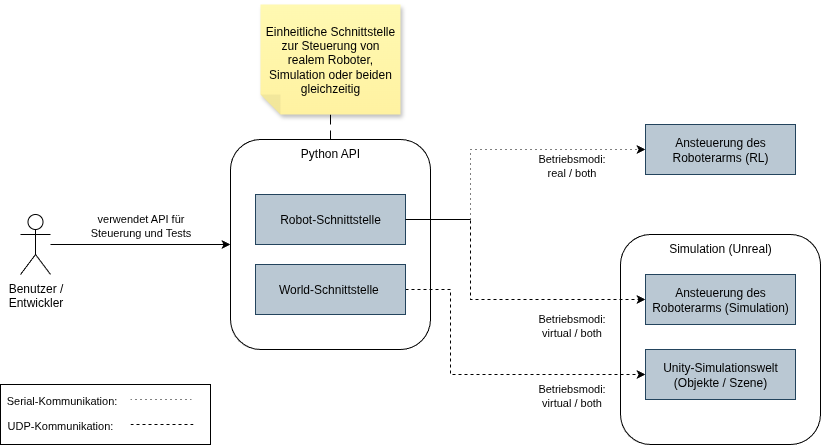

The diagram above was exported from draw.io. Its source (the exported page's mxGraphModel, read from the mxfile embedded in the PNG):
<mxGraphModel dx="1426" dy="995" grid="1" gridSize="10" guides="1" tooltips="1" connect="1" arrows="1" fold="1" page="1" pageScale="1" pageWidth="850" pageHeight="1100" math="0" shadow="0">
  <root>
    <mxCell id="0" />
    <mxCell id="1" parent="0" />
    <mxCell id="_XBLvZtReCDy-4TYbb5j-20" value="" style="rounded=0;whiteSpace=wrap;html=1;" vertex="1" parent="1">
      <mxGeometry x="120" y="440" width="210" height="60" as="geometry" />
    </mxCell>
    <mxCell id="_XBLvZtReCDy-4TYbb5j-9" value="&lt;div style=&quot;&quot;&gt;&lt;span style=&quot;background-color: transparent; color: light-dark(rgb(0, 0, 0), rgb(255, 255, 255));&quot;&gt;Simulation (Unreal)&lt;/span&gt;&lt;/div&gt;" style="rounded=1;whiteSpace=wrap;html=1;align=center;verticalAlign=top;" vertex="1" parent="1">
      <mxGeometry x="740" y="290" width="200" height="210" as="geometry" />
    </mxCell>
    <mxCell id="_XBLvZtReCDy-4TYbb5j-4" style="edgeStyle=orthogonalEdgeStyle;rounded=0;orthogonalLoop=1;jettySize=auto;html=1;entryX=0;entryY=0.5;entryDx=0;entryDy=0;" edge="1" parent="1" source="_XBLvZtReCDy-4TYbb5j-1" target="_XBLvZtReCDy-4TYbb5j-3">
      <mxGeometry relative="1" as="geometry" />
    </mxCell>
    <mxCell id="_XBLvZtReCDy-4TYbb5j-6" value="verwendet API für&lt;br&gt;Steuerung und Tests" style="edgeLabel;html=1;align=center;verticalAlign=middle;resizable=0;points=[];" vertex="1" connectable="0" parent="_XBLvZtReCDy-4TYbb5j-4">
      <mxGeometry x="-0.153" relative="1" as="geometry">
        <mxPoint x="13" y="-20" as="offset" />
      </mxGeometry>
    </mxCell>
    <mxCell id="_XBLvZtReCDy-4TYbb5j-1" value="Benutzer /&lt;br&gt;Entwickler" style="shape=umlActor;verticalLabelPosition=bottom;verticalAlign=top;html=1;outlineConnect=0;" vertex="1" parent="1">
      <mxGeometry x="140" y="270" width="30" height="60" as="geometry" />
    </mxCell>
    <mxCell id="_XBLvZtReCDy-4TYbb5j-3" value="&lt;div style=&quot;&quot;&gt;&lt;span style=&quot;background-color: transparent; color: light-dark(rgb(0, 0, 0), rgb(255, 255, 255));&quot;&gt;Python API&lt;/span&gt;&lt;/div&gt;" style="rounded=1;whiteSpace=wrap;html=1;align=center;verticalAlign=top;" vertex="1" parent="1">
      <mxGeometry x="350" y="195" width="200" height="210" as="geometry" />
    </mxCell>
    <mxCell id="_XBLvZtReCDy-4TYbb5j-12" style="edgeStyle=orthogonalEdgeStyle;rounded=0;orthogonalLoop=1;jettySize=auto;html=1;entryX=0;entryY=0.5;entryDx=0;entryDy=0;dashed=1;" edge="1" parent="1" source="_XBLvZtReCDy-4TYbb5j-7" target="_XBLvZtReCDy-4TYbb5j-10">
      <mxGeometry relative="1" as="geometry">
        <Array as="points">
          <mxPoint x="590" y="275" />
          <mxPoint x="590" y="355" />
        </Array>
      </mxGeometry>
    </mxCell>
    <mxCell id="_XBLvZtReCDy-4TYbb5j-15" style="edgeStyle=orthogonalEdgeStyle;rounded=0;orthogonalLoop=1;jettySize=auto;html=1;entryX=0;entryY=0.5;entryDx=0;entryDy=0;dashed=1;dashPattern=1 4;" edge="1" parent="1" source="_XBLvZtReCDy-4TYbb5j-7" target="_XBLvZtReCDy-4TYbb5j-14">
      <mxGeometry relative="1" as="geometry">
        <Array as="points">
          <mxPoint x="590" y="275" />
          <mxPoint x="590" y="205" />
        </Array>
      </mxGeometry>
    </mxCell>
    <mxCell id="_XBLvZtReCDy-4TYbb5j-18" value="Serial-Kommunikation:" style="edgeLabel;html=1;align=center;verticalAlign=middle;resizable=0;points=[];" vertex="1" connectable="0" parent="_XBLvZtReCDy-4TYbb5j-15">
      <mxGeometry x="0.5018" y="-1" relative="1" as="geometry">
        <mxPoint x="-508" y="249" as="offset" />
      </mxGeometry>
    </mxCell>
    <mxCell id="_XBLvZtReCDy-4TYbb5j-7" value="Robot-Schnittstelle" style="rounded=0;whiteSpace=wrap;html=1;fillColor=#bac8d3;strokeColor=#23445d;" vertex="1" parent="1">
      <mxGeometry x="375" y="250" width="150" height="50" as="geometry" />
    </mxCell>
    <mxCell id="_XBLvZtReCDy-4TYbb5j-13" style="edgeStyle=orthogonalEdgeStyle;rounded=0;orthogonalLoop=1;jettySize=auto;html=1;entryX=0;entryY=0.5;entryDx=0;entryDy=0;dashed=1;" edge="1" parent="1" source="_XBLvZtReCDy-4TYbb5j-8" target="_XBLvZtReCDy-4TYbb5j-11">
      <mxGeometry relative="1" as="geometry">
        <Array as="points">
          <mxPoint x="570" y="345" />
          <mxPoint x="570" y="430" />
        </Array>
      </mxGeometry>
    </mxCell>
    <mxCell id="_XBLvZtReCDy-4TYbb5j-16" value="UDP-Kommunikation:&amp;nbsp;" style="edgeLabel;html=1;align=center;verticalAlign=middle;resizable=0;points=[];" vertex="1" connectable="0" parent="_XBLvZtReCDy-4TYbb5j-13">
      <mxGeometry x="-0.1172" y="-2" relative="1" as="geometry">
        <mxPoint x="-403" y="48" as="offset" />
      </mxGeometry>
    </mxCell>
    <mxCell id="_XBLvZtReCDy-4TYbb5j-24" value="Betriebsmodi:&lt;br&gt;virtual / both" style="edgeLabel;html=1;align=center;verticalAlign=middle;resizable=0;points=[];" vertex="1" connectable="0" parent="_XBLvZtReCDy-4TYbb5j-13">
      <mxGeometry x="0.1637" y="-1" relative="1" as="geometry">
        <mxPoint x="61" y="19" as="offset" />
      </mxGeometry>
    </mxCell>
    <mxCell id="_XBLvZtReCDy-4TYbb5j-8" value="World-Schnittstelle&amp;nbsp;" style="rounded=0;whiteSpace=wrap;html=1;fillColor=#bac8d3;strokeColor=#23445d;" vertex="1" parent="1">
      <mxGeometry x="375" y="320" width="150" height="50" as="geometry" />
    </mxCell>
    <mxCell id="_XBLvZtReCDy-4TYbb5j-10" value="Ansteuerung des&lt;br&gt;Roboterarms (Simulation)" style="rounded=0;whiteSpace=wrap;html=1;fillColor=#bac8d3;strokeColor=#23445d;" vertex="1" parent="1">
      <mxGeometry x="765" y="330" width="150" height="50" as="geometry" />
    </mxCell>
    <mxCell id="_XBLvZtReCDy-4TYbb5j-11" value="Unity-Simulationswelt (Objekte / Szene)" style="rounded=0;whiteSpace=wrap;html=1;fillColor=#bac8d3;strokeColor=#23445d;" vertex="1" parent="1">
      <mxGeometry x="765" y="405" width="150" height="50" as="geometry" />
    </mxCell>
    <mxCell id="_XBLvZtReCDy-4TYbb5j-14" value="Ansteuerung des&lt;br&gt;Roboterarms (RL)" style="rounded=0;whiteSpace=wrap;html=1;fillColor=#bac8d3;strokeColor=#23445d;" vertex="1" parent="1">
      <mxGeometry x="765" y="180" width="150" height="50" as="geometry" />
    </mxCell>
    <mxCell id="_XBLvZtReCDy-4TYbb5j-19" value="" style="endArrow=none;html=1;rounded=0;exitX=1;exitY=0.5;exitDx=0;exitDy=0;" edge="1" parent="1" source="_XBLvZtReCDy-4TYbb5j-7">
      <mxGeometry width="50" height="50" relative="1" as="geometry">
        <mxPoint x="610" y="360" as="sourcePoint" />
        <mxPoint x="590" y="275" as="targetPoint" />
      </mxGeometry>
    </mxCell>
    <mxCell id="_XBLvZtReCDy-4TYbb5j-21" value="" style="endArrow=none;html=1;rounded=0;dashed=1;dashPattern=1 4;" edge="1" parent="1">
      <mxGeometry width="50" height="50" relative="1" as="geometry">
        <mxPoint x="250" y="455" as="sourcePoint" />
        <mxPoint x="313" y="455" as="targetPoint" />
      </mxGeometry>
    </mxCell>
    <mxCell id="_XBLvZtReCDy-4TYbb5j-22" value="" style="endArrow=none;html=1;rounded=0;dashed=1;" edge="1" parent="1">
      <mxGeometry width="50" height="50" relative="1" as="geometry">
        <mxPoint x="250" y="480" as="sourcePoint" />
        <mxPoint x="313" y="480" as="targetPoint" />
      </mxGeometry>
    </mxCell>
    <mxCell id="_XBLvZtReCDy-4TYbb5j-25" value="Betriebsmodi:&lt;br&gt;virtual / both" style="edgeLabel;html=1;align=center;verticalAlign=middle;resizable=0;points=[];" vertex="1" connectable="0" parent="1">
      <mxGeometry x="690" y="380" as="geometry" />
    </mxCell>
    <mxCell id="_XBLvZtReCDy-4TYbb5j-26" value="Betriebsmodi:&lt;br&gt;real / both" style="edgeLabel;html=1;align=center;verticalAlign=middle;resizable=0;points=[];" vertex="1" connectable="0" parent="1">
      <mxGeometry x="690" y="220" as="geometry" />
    </mxCell>
    <mxCell id="_XBLvZtReCDy-4TYbb5j-29" style="edgeStyle=orthogonalEdgeStyle;rounded=0;orthogonalLoop=1;jettySize=auto;html=1;entryX=0.5;entryY=0;entryDx=0;entryDy=0;endArrow=none;endFill=0;dashed=1;dashPattern=8 8;" edge="1" parent="1" source="_XBLvZtReCDy-4TYbb5j-28" target="_XBLvZtReCDy-4TYbb5j-3">
      <mxGeometry relative="1" as="geometry" />
    </mxCell>
    <mxCell id="_XBLvZtReCDy-4TYbb5j-28" value="&lt;span style=&quot;forced-color-adjust: none; color: light-dark(rgb(0, 0, 0), rgb(255, 255, 255)); font-family: Helvetica; font-size: 12px; font-style: normal; font-variant-ligatures: normal; font-variant-caps: normal; font-weight: 400; letter-spacing: normal; orphans: 2; text-align: left; text-indent: 0px; text-transform: none; widows: 2; word-spacing: 0px; -webkit-text-stroke-width: 0px; white-space: normal; background-color: transparent; text-decoration-thickness: initial; text-decoration-style: initial; text-decoration-color: initial;&quot;&gt;Einheitliche Schnittstelle zur Steuerung von realem Roboter, Simulation&amp;nbsp;&lt;/span&gt;&lt;span style=&quot;forced-color-adjust: none; color: light-dark(rgb(0, 0, 0), rgb(255, 255, 255)); font-family: Helvetica; font-size: 12px; font-style: normal; font-variant-ligatures: normal; font-variant-caps: normal; font-weight: 400; letter-spacing: normal; orphans: 2; text-align: left; text-indent: 0px; text-transform: none; widows: 2; word-spacing: 0px; -webkit-text-stroke-width: 0px; white-space: normal; background-color: transparent; text-decoration-thickness: initial; text-decoration-style: initial; text-decoration-color: initial;&quot;&gt;oder beiden gleichzeitig&lt;/span&gt;" style="shape=note;whiteSpace=wrap;html=1;backgroundOutline=1;fontColor=#000000;darkOpacity=0.05;fillColor=#FFF9B2;strokeColor=none;fillStyle=solid;direction=west;gradientDirection=north;gradientColor=#FFF2A1;shadow=1;size=20;pointerEvents=1;rotation=0;horizontal=1;" vertex="1" parent="1">
      <mxGeometry x="380" y="60" width="140" height="110" as="geometry" />
    </mxCell>
  </root>
</mxGraphModel>